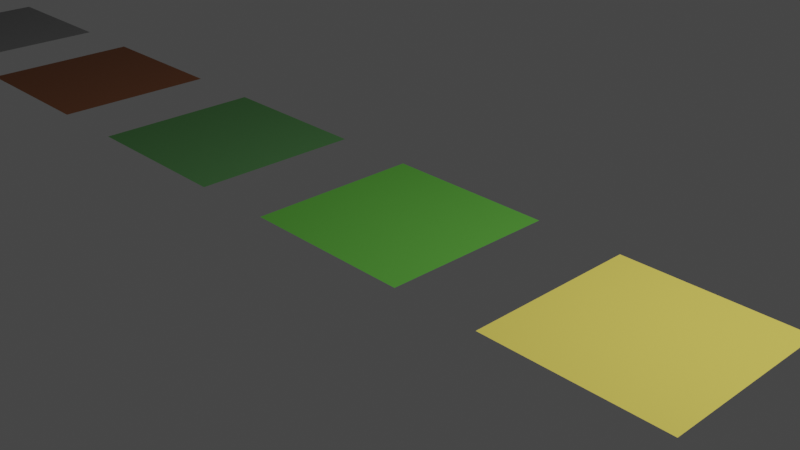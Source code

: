 # Source: newground.blend  (saved by Blender 2.83.18; exported with 4.5.12 LTS)
import bpy
from mathutils import Matrix  # noqa: F401  (used for matrix-valued properties, if any)

bpy.ops.wm.read_factory_settings(use_empty=True)
scene = bpy.context.scene
scene.name = 'Scene'

# ---- collections
col_collection = bpy.data.collections.new('Collection'); scene.collection.children.link(col_collection)

# ---- materials (node trees are filled in below, after node groups)
mat_water = bpy.data.materials.new('Water')
mat_water.use_transparent_shadow = False
mat_grass = bpy.data.materials.new('Grass')
mat_grass.use_transparent_shadow = False
mat_dirt = bpy.data.materials.new('Dirt')
mat_dirt.use_transparent_shadow = False
mat_stone = bpy.data.materials.new('Stone')
mat_stone.use_transparent_shadow = False
mat_sand = bpy.data.materials.new('Sand')
mat_sand.use_transparent_shadow = False
mat_ice = bpy.data.materials.new('Ice')
mat_ice.use_transparent_shadow = False
mat_forest = bpy.data.materials.new('Forest')
mat_forest.use_transparent_shadow = False
mat_packed_ice = bpy.data.materials.new('Packed Ice')
mat_packed_ice.use_transparent_shadow = False

# ---- material node trees
mat_water.use_nodes = True; mat_water.node_tree.nodes.clear()
_N = mat_water.node_tree.nodes; _L = mat_water.node_tree.links
n0 = _N.new('ShaderNodeOutputMaterial'); n0.name = 'Material Output'; n0.location = (300, 300)
n1 = _N.new('ShaderNodeBsdfPrincipled'); n1.name = 'Principled BSDF'; n1.location = (10, 300)
n1.distribution = 'GGX'
n1.subsurface_method = 'BURLEY'
n1.inputs[0].default_value = (0.009224, 0.1196, 0.252, 1.0)
n1.inputs[2].default_value = 0.1
n1.inputs[3].default_value = 1.45
n1.inputs[27].default_value = (0.0, 0.0, 0.0, 1.0)
n1.inputs[28].default_value = 1.0
_L.new(n1.outputs[0], n0.inputs[0])
n0.is_active_output = True
mat_grass.use_nodes = True; mat_grass.node_tree.nodes.clear()
_N = mat_grass.node_tree.nodes; _L = mat_grass.node_tree.links
n0 = _N.new('ShaderNodeOutputMaterial'); n0.name = 'Material Output'; n0.location = (300, 300)
n1 = _N.new('ShaderNodeBsdfPrincipled'); n1.name = 'Principled BSDF'; n1.location = (10, 300)
n1.distribution = 'GGX'
n1.subsurface_method = 'BURLEY'
n1.inputs[0].default_value = (0.08603, 0.3382, 0.03487, 1.0)
n1.inputs[2].default_value = 0.8409
n1.inputs[3].default_value = 1.45
n1.inputs[27].default_value = (0.0, 0.0, 0.0, 1.0)
n1.inputs[28].default_value = 1.0
_L.new(n1.outputs[0], n0.inputs[0])
n0.is_active_output = True
mat_dirt.use_nodes = True; mat_dirt.node_tree.nodes.clear()
_N = mat_dirt.node_tree.nodes; _L = mat_dirt.node_tree.links
n0 = _N.new('ShaderNodeOutputMaterial'); n0.name = 'Material Output'; n0.location = (300, 300)
n1 = _N.new('ShaderNodeBsdfPrincipled'); n1.name = 'Principled BSDF'; n1.location = (10, 300)
n1.distribution = 'GGX'
n1.subsurface_method = 'BURLEY'
n1.inputs[0].default_value = (0.1801, 0.06442, 0.02261, 1.0)
n1.inputs[2].default_value = 0.8545
n1.inputs[3].default_value = 1.45
n1.inputs[27].default_value = (0.0, 0.0, 0.0, 1.0)
n1.inputs[28].default_value = 1.0
_L.new(n1.outputs[0], n0.inputs[0])
n0.is_active_output = True
mat_stone.use_nodes = True; mat_stone.node_tree.nodes.clear()
_N = mat_stone.node_tree.nodes; _L = mat_stone.node_tree.links
n0 = _N.new('ShaderNodeOutputMaterial'); n0.name = 'Material Output'; n0.location = (300, 300)
n1 = _N.new('ShaderNodeBsdfPrincipled'); n1.name = 'Principled BSDF'; n1.location = (10, 300)
n1.distribution = 'GGX'
n1.subsurface_method = 'BURLEY'
n1.inputs[0].default_value = (0.2054, 0.2054, 0.2054, 1.0)
n1.inputs[2].default_value = 0.8
n1.inputs[3].default_value = 1.45
n1.inputs[27].default_value = (0.0, 0.0, 0.0, 1.0)
n1.inputs[28].default_value = 1.0
_L.new(n1.outputs[0], n0.inputs[0])
n0.is_active_output = True
mat_sand.use_nodes = True; mat_sand.node_tree.nodes.clear()
_N = mat_sand.node_tree.nodes; _L = mat_sand.node_tree.links
n0 = _N.new('ShaderNodeOutputMaterial'); n0.name = 'Material Output'; n0.location = (300, 300)
n1 = _N.new('ShaderNodeBsdfPrincipled'); n1.name = 'Principled BSDF'; n1.location = (10, 300)
n1.distribution = 'GGX'
n1.subsurface_method = 'BURLEY'
n1.inputs[0].default_value = (0.8, 0.6526, 0.1036, 1.0)
n1.inputs[2].default_value = 0.9591
n1.inputs[3].default_value = 1.45
n1.inputs[27].default_value = (0.0, 0.0, 0.0, 1.0)
n1.inputs[28].default_value = 1.0
_L.new(n1.outputs[0], n0.inputs[0])
n0.is_active_output = True
mat_ice.use_nodes = True; mat_ice.node_tree.nodes.clear()
_N = mat_ice.node_tree.nodes; _L = mat_ice.node_tree.links
n0 = _N.new('ShaderNodeOutputMaterial'); n0.name = 'Material Output'; n0.location = (300, 300)
n1 = _N.new('ShaderNodeBsdfPrincipled'); n1.name = 'Principled BSDF'; n1.location = (10, 300)
n1.distribution = 'GGX'
n1.subsurface_method = 'BURLEY'
n1.inputs[0].default_value = (1.0, 1.0, 1.0, 1.0)
n1.inputs[2].default_value = 0.9045
n1.inputs[3].default_value = 1.45
n1.inputs[27].default_value = (0.0, 0.0, 0.0, 1.0)
n1.inputs[28].default_value = 1.0
_L.new(n1.outputs[0], n0.inputs[0])
n0.is_active_output = True
mat_forest.use_nodes = True; mat_forest.node_tree.nodes.clear()
_N = mat_forest.node_tree.nodes; _L = mat_forest.node_tree.links
n0 = _N.new('ShaderNodeOutputMaterial'); n0.name = 'Material Output'; n0.location = (300, 300)
n1 = _N.new('ShaderNodeBsdfPrincipled'); n1.name = 'Principled BSDF'; n1.location = (10, 300)
n1.distribution = 'GGX'
n1.subsurface_method = 'BURLEY'
n1.inputs[0].default_value = (0.06472, 0.1883, 0.05686, 1.0)
n1.inputs[2].default_value = 0.8636
n1.inputs[3].default_value = 1.45
n1.inputs[27].default_value = (0.0, 0.0, 0.0, 1.0)
n1.inputs[28].default_value = 1.0
_L.new(n1.outputs[0], n0.inputs[0])
n0.is_active_output = True
mat_packed_ice.use_nodes = True; mat_packed_ice.node_tree.nodes.clear()
_N = mat_packed_ice.node_tree.nodes; _L = mat_packed_ice.node_tree.links
n0 = _N.new('ShaderNodeOutputMaterial'); n0.name = 'Material Output'; n0.location = (300, 300)
n1 = _N.new('ShaderNodeBsdfPrincipled'); n1.name = 'Principled BSDF'; n1.location = (10, 300)
n1.distribution = 'GGX'
n1.subsurface_method = 'BURLEY'
n1.inputs[0].default_value = (1.0, 1.0, 1.0, 1.0)
n1.inputs[3].default_value = 1.45
n1.inputs[27].default_value = (0.0, 0.0, 0.0, 1.0)
n1.inputs[28].default_value = 1.0
_L.new(n1.outputs[0], n0.inputs[0])
n0.is_active_output = True

# ---- world
world_world = bpy.data.worlds.new('World'); scene.world = world_world
world_world.use_nodes = True; world_world.node_tree.nodes.clear()
_N = world_world.node_tree.nodes; _L = world_world.node_tree.links
n0 = _N.new('ShaderNodeOutputWorld'); n0.name = 'World Output'; n0.location = (300, 300)
n1 = _N.new('ShaderNodeBackground'); n1.name = 'Background'; n1.location = (10, 300)
n1.inputs[0].default_value = (0.05088, 0.05088, 0.05088, 1.0)
_L.new(n1.outputs[0], n0.inputs[0])
n0.is_active_output = True
world_world.color = (0.05088, 0.05088, 0.05088)
world_world.use_sun_shadow = False
world_world.sun_shadow_jitter_overblur = 0.0

# ---- cameras
cam_camera = bpy.data.cameras.new('Camera')
cam_camera.clip_end = 100.0
cam_camera.ortho_scale = 7.314

# ---- lights
light_light = bpy.data.lights.new('Light', 'POINT')
light_light.transmission_factor = 0.0
light_light.energy = 1000.0
light_light.shadow_soft_size = 0.1
light_light.shadow_maximum_resolution = 0.006
light_light.use_absolute_resolution = True

# ---- meshes
me_plane = bpy.data.meshes.new('Plane')
me_plane.from_pydata([(-1.0, -1.0, 0.0), (1.0, -1.0, 0.0), (-1.0, 1.0, 0.0), (1.0, 1.0, 0.0)], [], [(0, 1, 3, 2)])
_uv = me_plane.uv_layers.new(name='UVMap')
_uv.uv.foreach_set('vector', [0.0, 0.0, 1.0, 0.0, 1.0, 1.0, 0.0, 1.0])
me_plane.materials.append(mat_water)
me_plane.use_remesh_preserve_volume = False
me_plane.use_remesh_preserve_attributes = False
me_plane.use_mirror_vertex_groups = False
me_plane.update()
me_plane_001 = bpy.data.meshes.new('Plane.001')
me_plane_001.from_pydata([(-1.0, -1.0, 0.0), (1.0, -1.0, 0.0), (-1.0, 1.0, 0.0), (1.0, 1.0, 0.0)], [], [(0, 1, 3, 2)])
_uv = me_plane_001.uv_layers.new(name='UVMap')
_uv.uv.foreach_set('vector', [0.0, 0.0, 1.0, 0.0, 1.0, 1.0, 0.0, 1.0])
me_plane_001.materials.append(mat_grass)
me_plane_001.use_remesh_preserve_volume = False
me_plane_001.use_remesh_preserve_attributes = False
me_plane_001.use_mirror_vertex_groups = False
me_plane_001.update()
me_plane_002 = bpy.data.meshes.new('Plane.002')
me_plane_002.from_pydata([(-1.0, -1.0, 0.0), (1.0, -1.0, 0.0), (-1.0, 1.0, 0.0), (1.0, 1.0, 0.0)], [], [(0, 1, 3, 2)])
_uv = me_plane_002.uv_layers.new(name='UVMap')
_uv.uv.foreach_set('vector', [0.0, 0.0, 1.0, 0.0, 1.0, 1.0, 0.0, 1.0])
me_plane_002.materials.append(mat_dirt)
me_plane_002.use_remesh_preserve_volume = False
me_plane_002.use_remesh_preserve_attributes = False
me_plane_002.use_mirror_vertex_groups = False
me_plane_002.update()
me_plane_003 = bpy.data.meshes.new('Plane.003')
me_plane_003.from_pydata([(-1.0, -1.0, 0.0), (1.0, -1.0, 0.0), (-1.0, 1.0, 0.0), (1.0, 1.0, 0.0)], [], [(0, 1, 3, 2)])
_uv = me_plane_003.uv_layers.new(name='UVMap')
_uv.uv.foreach_set('vector', [0.0, 0.0, 1.0, 0.0, 1.0, 1.0, 0.0, 1.0])
me_plane_003.materials.append(mat_stone)
me_plane_003.use_remesh_preserve_volume = False
me_plane_003.use_remesh_preserve_attributes = False
me_plane_003.use_mirror_vertex_groups = False
me_plane_003.update()
me_plane_004 = bpy.data.meshes.new('Plane.004')
me_plane_004.from_pydata([(-1.0, -1.0, 0.0), (1.0, -1.0, 0.0), (-1.0, 1.0, 0.0), (1.0, 1.0, 0.0)], [], [(0, 1, 3, 2)])
_uv = me_plane_004.uv_layers.new(name='UVMap')
_uv.uv.foreach_set('vector', [0.0, 0.0, 1.0, 0.0, 1.0, 1.0, 0.0, 1.0])
me_plane_004.materials.append(mat_sand)
me_plane_004.use_remesh_preserve_volume = False
me_plane_004.use_remesh_preserve_attributes = False
me_plane_004.use_mirror_vertex_groups = False
me_plane_004.update()
me_plane_005 = bpy.data.meshes.new('Plane.005')
me_plane_005.from_pydata([(-1.0, -1.0, 0.0), (1.0, -1.0, 0.0), (-1.0, 1.0, 0.0), (1.0, 1.0, 0.0)], [], [(0, 1, 3, 2)])
_uv = me_plane_005.uv_layers.new(name='UVMap')
_uv.uv.foreach_set('vector', [0.0, 0.0, 1.0, 0.0, 1.0, 1.0, 0.0, 1.0])
me_plane_005.materials.append(mat_ice)
me_plane_005.use_remesh_preserve_volume = False
me_plane_005.use_remesh_preserve_attributes = False
me_plane_005.use_mirror_vertex_groups = False
me_plane_005.update()
me_plane_006 = bpy.data.meshes.new('Plane.006')
me_plane_006.from_pydata([(-1.0, -1.0, 0.0), (1.0, -1.0, 0.0), (-1.0, 1.0, 0.0), (1.0, 1.0, 0.0)], [], [(0, 1, 3, 2)])
_uv = me_plane_006.uv_layers.new(name='UVMap')
_uv.uv.foreach_set('vector', [0.0, 0.0, 1.0, 0.0, 1.0, 1.0, 0.0, 1.0])
me_plane_006.materials.append(mat_forest)
me_plane_006.use_remesh_preserve_volume = False
me_plane_006.use_remesh_preserve_attributes = False
me_plane_006.use_mirror_vertex_groups = False
me_plane_006.update()
me_plane_007 = bpy.data.meshes.new('Plane.007')
me_plane_007.from_pydata([(-1.0, -1.0, 0.0), (1.0, -1.0, 0.0), (-1.0, 1.0, 0.0), (1.0, 1.0, 0.0)], [], [(0, 1, 3, 2)])
_uv = me_plane_007.uv_layers.new(name='UVMap')
_uv.uv.foreach_set('vector', [0.0, 0.0, 1.0, 0.0, 1.0, 1.0, 0.0, 1.0])
me_plane_007.materials.append(mat_packed_ice)
me_plane_007.use_remesh_preserve_volume = False
me_plane_007.use_remesh_preserve_attributes = False
me_plane_007.use_mirror_vertex_groups = False
me_plane_007.update()

# ---- objects
ob_light = bpy.data.objects.new('Light', light_light)
ob_camera = bpy.data.objects.new('Camera', cam_camera)
ob_water = bpy.data.objects.new('Water', me_plane)
ob_grass = bpy.data.objects.new('Grass', me_plane_001)
ob_dirt = bpy.data.objects.new('Dirt', me_plane_002)
ob_stone = bpy.data.objects.new('Stone', me_plane_003)
ob_sand = bpy.data.objects.new('Sand', me_plane_004)
ob_ice = bpy.data.objects.new('Ice', me_plane_005)
ob_forest = bpy.data.objects.new('Forest', me_plane_006)
ob_packed_ice = bpy.data.objects.new('Packed Ice', me_plane_007)

# ---- transforms, parenting, visibility, modifiers, constraints
ob_light.location = (4.076, 1.005, 5.904)
ob_light.rotation_euler = (0.6503, 0.05522, 1.866)
ob_light.lock_rotations_4d = False
ob_light.empty_display_type = 'ARROWS'
ob_light.color = (0.0, 0.0, 0.0, 0.0)
ob_light.lineart.crease_threshold = 0.0
ob_camera.location = (7.359, -6.926, 4.958)
ob_camera.rotation_euler = (1.109, 0.0, 0.8149)
ob_camera.lock_rotations_4d = False
ob_camera.empty_display_type = 'ARROWS'
ob_camera.color = (0.0, 0.0, 0.0, 0.0)
ob_camera.display_type = 'WIRE'
ob_camera.lineart.crease_threshold = 0.0
ob_water.location = (6.0, 0.0, 0.0)
ob_water.lineart.crease_threshold = 0.0
ob_grass.location = (0.0, 0.0, 0.0)
ob_grass.lineart.crease_threshold = 0.0
ob_dirt.location = (-6.0, 0.0, 0.0)
ob_dirt.lineart.crease_threshold = 0.0
ob_stone.location = (-9.0, 0.0, 0.0)
ob_stone.lineart.crease_threshold = 0.0
ob_sand.location = (3.0, 0.0, 0.0)
ob_sand.lineart.crease_threshold = 0.0
ob_ice.location = (-12.0, 0.0, 0.0)
ob_ice.lineart.crease_threshold = 0.0
ob_forest.location = (-3.0, 0.0, 0.0)
ob_forest.lineart.crease_threshold = 0.0
ob_packed_ice.location = (-15.0, 0.0, 0.0)
ob_packed_ice.lineart.crease_threshold = 0.0

# ---- collection membership
col_collection.objects.link(ob_light)
col_collection.objects.link(ob_camera)
col_collection.objects.link(ob_water)
col_collection.objects.link(ob_grass)
col_collection.objects.link(ob_dirt)
col_collection.objects.link(ob_stone)
col_collection.objects.link(ob_sand)
col_collection.objects.link(ob_ice)
col_collection.objects.link(ob_forest)
col_collection.objects.link(ob_packed_ice)

# ---- scene / render settings (as saved in the file)
scene.camera = ob_camera
scene.frame_start = 1; scene.frame_end = 250; scene.frame_set(1)
scene.render.engine = 'BLENDER_EEVEE_NEXT'
scene.cycles.use_denoising = False
scene.cycles.samples = 128
scene.cycles.sampling_pattern = 'TABULATED_SOBOL'
scene.cycles.use_adaptive_sampling = False
scene.cycles.use_light_tree = False
scene.view_settings.view_transform = 'Filmic'
bpy.context.view_layer.update()
